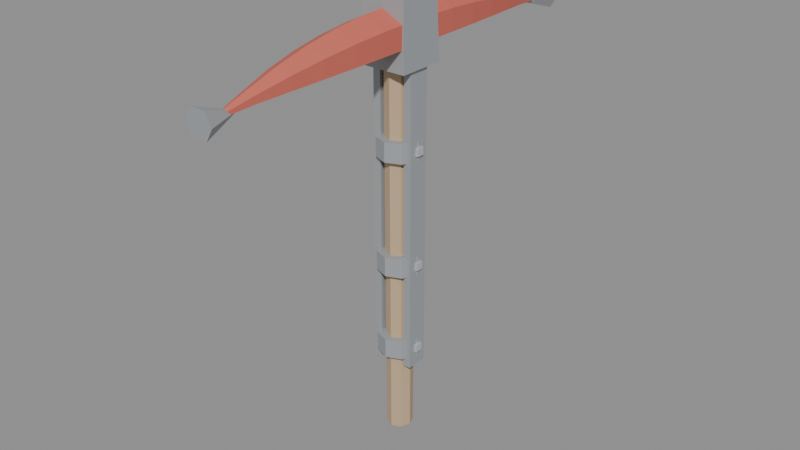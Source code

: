 # Source: pickaxe_reinforced.blend  (saved by Blender 5.2.45; exported with 4.5.12 LTS)
import bpy
from mathutils import Matrix  # noqa: F401  (used for matrix-valued properties, if any)

bpy.ops.wm.read_factory_settings(use_empty=True)
scene = bpy.context.scene
scene.name = 'Scene'

# ---- materials (node trees are filled in below, after node groups)
mat_wood = bpy.data.materials.new('Wood')
mat_wood.diffuse_color = (0.55, 0.4, 0.25, 1.0)
mat_steel = bpy.data.materials.new('Steel')
mat_steel.diffuse_color = (0.38, 0.4, 0.42, 1.0)
mat_bright = bpy.data.materials.new('Bright')
mat_bright.diffuse_color = (0.7, 0.7, 0.72, 1.0)
mat_red = bpy.data.materials.new('Red')
mat_red.diffuse_color = (0.62, 0.14, 0.1, 1.0)

# ---- material node trees
mat_wood.use_nodes = True; mat_wood.node_tree.nodes.clear()
_N = mat_wood.node_tree.nodes; _L = mat_wood.node_tree.links
n0 = _N.new('ShaderNodeOutputMaterial'); n0.name = 'Material Output'; n0.location = (0, 0)
n1 = _N.new('ShaderNodeBsdfPrincipled'); n1.name = 'Principled BSDF'; n1.location = (0, 0)
n1.inputs[2].default_value = 0.9
n1.inputs[10].default_value = 0.005
n2 = _N.new('ShaderNodeVertexColor'); n2.name = 'Color Attribute'; n2.location = (0, 0)
n2.layer_name = 'Col'
n3 = _N.new('ShaderNodeMix'); n3.name = 'Mix'; n3.location = (0, 0)
n3.data_type = 'RGBA'
n3.blend_type = 'MULTIPLY'
n3.inputs[0].default_value = 1.0
n3.inputs[6].default_value = (0.55, 0.4, 0.25, 1.0)
_L.new(n1.outputs[0], n0.inputs[0])
_L.new(n2.outputs[0], n3.inputs[7])
_L.new(n3.outputs[2], n1.inputs[0])
n0.is_active_output = True
mat_steel.use_nodes = True; mat_steel.node_tree.nodes.clear()
_N = mat_steel.node_tree.nodes; _L = mat_steel.node_tree.links
n0 = _N.new('ShaderNodeOutputMaterial'); n0.name = 'Material Output'; n0.location = (0, 0)
n1 = _N.new('ShaderNodeBsdfPrincipled'); n1.name = 'Principled BSDF'; n1.location = (0, 0)
n1.inputs[1].default_value = 0.2
n1.inputs[2].default_value = 0.65
n1.inputs[10].default_value = 0.005
n2 = _N.new('ShaderNodeVertexColor'); n2.name = 'Color Attribute'; n2.location = (0, 0)
n2.layer_name = 'Col'
n3 = _N.new('ShaderNodeMix'); n3.name = 'Mix'; n3.location = (0, 0)
n3.data_type = 'RGBA'
n3.blend_type = 'MULTIPLY'
n3.inputs[0].default_value = 1.0
n3.inputs[6].default_value = (0.38, 0.4, 0.42, 1.0)
_L.new(n1.outputs[0], n0.inputs[0])
_L.new(n2.outputs[0], n3.inputs[7])
_L.new(n3.outputs[2], n1.inputs[0])
n0.is_active_output = True
mat_bright.use_nodes = True; mat_bright.node_tree.nodes.clear()
_N = mat_bright.node_tree.nodes; _L = mat_bright.node_tree.links
n0 = _N.new('ShaderNodeOutputMaterial'); n0.name = 'Material Output'; n0.location = (0, 0)
n1 = _N.new('ShaderNodeBsdfPrincipled'); n1.name = 'Principled BSDF'; n1.location = (0, 0)
n1.inputs[1].default_value = 0.5
n1.inputs[10].default_value = 0.005
n2 = _N.new('ShaderNodeVertexColor'); n2.name = 'Color Attribute'; n2.location = (0, 0)
n2.layer_name = 'Col'
n3 = _N.new('ShaderNodeMix'); n3.name = 'Mix'; n3.location = (0, 0)
n3.data_type = 'RGBA'
n3.blend_type = 'MULTIPLY'
n3.inputs[0].default_value = 1.0
n3.inputs[6].default_value = (0.7, 0.7, 0.72, 1.0)
_L.new(n1.outputs[0], n0.inputs[0])
_L.new(n2.outputs[0], n3.inputs[7])
_L.new(n3.outputs[2], n1.inputs[0])
n0.is_active_output = True
mat_red.use_nodes = True; mat_red.node_tree.nodes.clear()
_N = mat_red.node_tree.nodes; _L = mat_red.node_tree.links
n0 = _N.new('ShaderNodeOutputMaterial'); n0.name = 'Material Output'; n0.location = (0, 0)
n1 = _N.new('ShaderNodeBsdfPrincipled'); n1.name = 'Principled BSDF'; n1.location = (0, 0)
n1.inputs[2].default_value = 0.8
n1.inputs[10].default_value = 0.005
n2 = _N.new('ShaderNodeVertexColor'); n2.name = 'Color Attribute'; n2.location = (0, 0)
n2.layer_name = 'Col'
n3 = _N.new('ShaderNodeMix'); n3.name = 'Mix'; n3.location = (0, 0)
n3.data_type = 'RGBA'
n3.blend_type = 'MULTIPLY'
n3.inputs[0].default_value = 1.0
n3.inputs[6].default_value = (0.62, 0.14, 0.1, 1.0)
_L.new(n1.outputs[0], n0.inputs[0])
_L.new(n2.outputs[0], n3.inputs[7])
_L.new(n3.outputs[2], n1.inputs[0])
n0.is_active_output = True

# ---- meshes
me_body_wood = bpy.data.meshes.new('Body_Wood')
me_body_wood.from_pydata([(0.02, 0.0, -0.09), (0.01414, -0.01485, -0.09), (1.225e-18, -0.021, -0.09), (-0.01414, -0.01485, -0.09), (-0.02, -2.572e-18, -0.09), (-0.01414, 0.01485, -0.09), (-3.674e-18, 0.021, -0.09), (0.01414, 0.01485, -0.09), (0.022, 0.0, 0.57), (0.01556, -0.01633, 0.57), (1.347e-18, -0.0231, 0.57), (-0.01556, -0.01633, 0.57), (-0.022, -2.829e-18, 0.57), (-0.01556, 0.01633, 0.57), (-4.041e-18, 0.0231, 0.57), (0.01556, 0.01633, 0.57)], [], [(0, 8, 9, 1), (1, 9, 10, 2), (2, 10, 11, 3), (3, 11, 12, 4), (4, 12, 13, 5), (5, 13, 14, 6), (6, 14, 15, 7), (7, 15, 8, 0), (7, 0, 1, 2, 3, 4, 5, 6), (8, 15, 14, 13, 12, 11, 10, 9)])
_uv = me_body_wood.uv_layers.new(name='UVMap')
_uv.uv.foreach_set('vector', [0.0, -0.09, 0.0, 0.57, 0.01633, 0.57, 0.01485, -0.09, -0.01414, -0.09, -0.01556, 0.57, -1.347e-18, 0.57, -1.225e-18, -0.09, -1.225e-18, -0.09, -1.347e-18, 0.57, 0.01556, 0.57, 0.01414, -0.09, -0.01485, -0.09, -0.01633, 0.57, -2.829e-18, 0.57, -2.572e-18, -0.09, -2.572e-18, -0.09, -2.829e-18, 0.57, 0.01633, 0.57, 0.01485, -0.09, -0.01414, -0.09, -0.01556, 0.57, -4.041e-18, 0.57, -3.674e-18, -0.09, -3.674e-18, -0.09, -4.041e-18, 0.57, 0.01556, 0.57, 0.01414, -0.09, -0.01485, -0.09, -0.01633, 0.57, 0.0, 0.57, 0.0, -0.09, -0.01414, 0.01485, -0.02, 0.0, -0.01414, -0.01485, -1.225e-18, -0.021, 0.01414, -0.01485, 0.02, -2.572e-18, 0.01414, 0.01485, 3.674e-18, 0.021, 0.022, 0.0, 0.01556, 0.01633, -4.041e-18, 0.0231, -0.01556, 0.01633, -0.022, -2.829e-18, -0.01556, -0.01633, 1.347e-18, -0.0231, 0.01556, -0.01633])
_ca = me_body_wood.color_attributes.new('Col', 'BYTE_COLOR', 'CORNER')
_ca.data.foreach_set('color', [1.0, 1.0, 1.0, 1.0, 1.0, 1.0, 1.0, 1.0, 1.0, 1.0, 1.0, 1.0, 1.0, 1.0, 1.0, 1.0, 1.0, 1.0, 1.0, 1.0, 1.0, 1.0, 1.0, 1.0, 1.0, 1.0, 1.0, 1.0, 1.0, 1.0, 1.0, 1.0, 1.0, 1.0, 1.0, 1.0, 1.0, 1.0, 1.0, 1.0, 1.0, 1.0, 1.0, 1.0, 1.0, 1.0, 1.0, 1.0, 1.0, 1.0, 1.0, 1.0, 1.0, 1.0, 1.0, 1.0, 1.0, 1.0, 1.0, 1.0, 1.0, 1.0, 1.0, 1.0, 1.0, 1.0, 1.0, 1.0, 1.0, 1.0, 1.0, 1.0, 1.0, 1.0, 1.0, 1.0, 1.0, 1.0, 1.0, 1.0, 1.0, 1.0, 1.0, 1.0, 1.0, 1.0, 1.0, 1.0, 1.0, 1.0, 1.0, 1.0, 1.0, 1.0, 1.0, 1.0, 1.0, 1.0, 1.0, 1.0, 1.0, 1.0, 1.0, 1.0, 1.0, 1.0, 1.0, 1.0, 1.0, 1.0, 1.0, 1.0, 1.0, 1.0, 1.0, 1.0, 1.0, 1.0, 1.0, 1.0, 1.0, 1.0, 1.0, 1.0, 1.0, 1.0, 1.0, 1.0, 1.0, 1.0, 1.0, 1.0, 1.0, 1.0, 1.0, 1.0, 1.0, 1.0, 1.0, 1.0, 1.0, 1.0, 1.0, 1.0, 1.0, 1.0, 1.0, 1.0, 1.0, 1.0, 1.0, 1.0, 1.0, 1.0, 1.0, 1.0, 1.0, 1.0, 1.0, 1.0, 1.0, 1.0, 1.0, 1.0, 1.0, 1.0, 1.0, 1.0, 1.0, 1.0, 1.0, 1.0, 1.0, 1.0, 1.0, 1.0, 1.0, 1.0, 1.0, 1.0, 1.0, 1.0, 1.0, 1.0, 1.0, 1.0, 1.0, 1.0, 1.0, 1.0, 1.0, 1.0])
me_body_wood.materials.append(mat_wood)
me_body_wood.update()
me_body_steel = bpy.data.meshes.new('Body_Steel')
me_body_steel.from_pydata([(-0.033, 0.017, 0.03), (-0.021, 0.017, 0.03), (-0.021, -0.017, 0.03), (-0.033, -0.017, 0.03), (-0.033, 0.017, 0.53), (-0.021, 0.017, 0.53), (-0.021, -0.017, 0.53), (-0.033, -0.017, 0.53), (0.021, 0.017, 0.03), (0.033, 0.017, 0.03), (0.033, -0.017, 0.03), (0.021, -0.017, 0.03), (0.021, 0.017, 0.53), (0.033, 0.017, 0.53), (0.033, -0.017, 0.53), (0.021, -0.017, 0.53), (0.034, 0.0, 0.045), (0.02404, -0.02404, 0.045), (2.082e-18, -0.034, 0.045), (-0.02404, -0.02404, 0.045), (-0.034, -4.164e-18, 0.045), (-0.02404, 0.02404, 0.045), (-6.246e-18, 0.034, 0.045), (0.02404, 0.02404, 0.045), (0.034, 0.0, 0.075), (0.02404, -0.02404, 0.075), (2.082e-18, -0.034, 0.075), (-0.02404, -0.02404, 0.075), (-0.034, -4.164e-18, 0.075), (-0.02404, 0.02404, 0.075), (-6.246e-18, 0.034, 0.075), (0.02404, 0.02404, 0.075), (0.034, 0.0, 0.185), (0.02404, -0.02404, 0.185), (2.082e-18, -0.034, 0.185), (-0.02404, -0.02404, 0.185), (-0.034, -4.164e-18, 0.185), (-0.02404, 0.02404, 0.185), (-6.246e-18, 0.034, 0.185), (0.02404, 0.02404, 0.185), (0.034, 0.0, 0.215), (0.02404, -0.02404, 0.215), (2.082e-18, -0.034, 0.215), (-0.02404, -0.02404, 0.215), (-0.034, -4.164e-18, 0.215), (-0.02404, 0.02404, 0.215), (-6.246e-18, 0.034, 0.215), (0.02404, 0.02404, 0.215), (0.034, 0.0, 0.365), (0.02404, -0.02404, 0.365), (2.082e-18, -0.034, 0.365), (-0.02404, -0.02404, 0.365), (-0.034, -4.164e-18, 0.365), (-0.02404, 0.02404, 0.365), (-6.246e-18, 0.034, 0.365), (0.02404, 0.02404, 0.365), (0.034, 0.0, 0.395), (0.02404, -0.02404, 0.395), (2.082e-18, -0.034, 0.395), (-0.02404, -0.02404, 0.395), (-0.034, -4.164e-18, 0.395), (-0.02404, 0.02404, 0.395), (-6.246e-18, 0.034, 0.395), (0.02404, 0.02404, 0.395), (-0.0375, 0.0375, 0.5), (0.0375, 0.0375, 0.5), (0.0375, -0.0375, 0.5), (-0.0375, -0.0375, 0.5), (-0.0345, 0.0345, 0.6), (0.0345, 0.0345, 0.6), (0.0345, -0.0345, 0.6), (-0.0345, -0.0345, 0.6), (0.022, 0.352, 0.52), (0.011, 0.352, 0.5391), (-0.011, 0.352, 0.5391), (-0.022, 0.352, 0.52), (-0.011, 0.352, 0.5009), (0.011, 0.352, 0.5009), (0.0, 0.292, 0.52), (0.0, 0.292, 0.52), (0.0, 0.292, 0.52), (0.0, 0.292, 0.52), (0.0, 0.292, 0.52), (0.0, 0.292, 0.52), (0.0, -0.292, 0.52), (0.0, -0.292, 0.52), (0.0, -0.292, 0.52), (0.0, -0.292, 0.52), (0.0, -0.292, 0.52), (0.0, -0.292, 0.52), (0.022, -0.352, 0.52), (0.011, -0.352, 0.5391), (-0.011, -0.352, 0.5391), (-0.022, -0.352, 0.52), (-0.011, -0.352, 0.5009), (0.011, -0.352, 0.5009)], [], [(0, 1, 2, 3), (4, 7, 6, 5), (0, 4, 5, 1), (1, 5, 6, 2), (2, 6, 7, 3), (3, 7, 4, 0), (8, 9, 10, 11), (12, 15, 14, 13), (8, 12, 13, 9), (9, 13, 14, 10), (10, 14, 15, 11), (11, 15, 12, 8), (16, 24, 25, 17), (17, 25, 26, 18), (18, 26, 27, 19), (19, 27, 28, 20), (20, 28, 29, 21), (21, 29, 30, 22), (22, 30, 31, 23), (23, 31, 24, 16), (23, 16, 17, 18, 19, 20, 21, 22), (24, 31, 30, 29, 28, 27, 26, 25), (32, 40, 41, 33), (33, 41, 42, 34), (34, 42, 43, 35), (35, 43, 44, 36), (36, 44, 45, 37), (37, 45, 46, 38), (38, 46, 47, 39), (39, 47, 40, 32), (39, 32, 33, 34, 35, 36, 37, 38), (40, 47, 46, 45, 44, 43, 42, 41), (48, 56, 57, 49), (49, 57, 58, 50), (50, 58, 59, 51), (51, 59, 60, 52), (52, 60, 61, 53), (53, 61, 62, 54), (54, 62, 63, 55), (55, 63, 56, 48), (55, 48, 49, 50, 51, 52, 53, 54), (56, 63, 62, 61, 60, 59, 58, 57), (64, 65, 66, 67), (68, 71, 70, 69), (64, 68, 69, 65), (65, 69, 70, 66), (66, 70, 71, 67), (67, 71, 68, 64), (72, 73, 79, 78), (73, 74, 80, 79), (74, 75, 81, 80), (75, 76, 82, 81), (76, 77, 83, 82), (77, 72, 78, 83), (77, 76, 75, 74, 73, 72), (78, 79, 80, 81, 82, 83), (84, 85, 91, 90), (85, 86, 92, 91), (86, 87, 93, 92), (87, 88, 94, 93), (88, 89, 95, 94), (89, 84, 90, 95), (89, 88, 87, 86, 85, 84), (90, 91, 92, 93, 94, 95)])
_uv = me_body_steel.uv_layers.new(name='UVMap')
_uv.uv.foreach_set('vector', [0.033, 0.017, 0.021, 0.017, 0.021, -0.017, 0.033, -0.017, -0.033, 0.017, -0.033, -0.017, -0.021, -0.017, -0.021, 0.017, -0.033, 0.03, -0.033, 0.53, -0.021, 0.53, -0.021, 0.03, -0.017, 0.03, -0.017, 0.53, 0.017, 0.53, 0.017, 0.03, 0.021, 0.03, 0.021, 0.53, 0.033, 0.53, 0.033, 0.03, -0.017, 0.03, -0.017, 0.53, 0.017, 0.53, 0.017, 0.03, -0.021, 0.017, -0.033, 0.017, -0.033, -0.017, -0.021, -0.017, 0.021, 0.017, 0.021, -0.017, 0.033, -0.017, 0.033, 0.017, 0.021, 0.03, 0.021, 0.53, 0.033, 0.53, 0.033, 0.03, -0.017, 0.03, -0.017, 0.53, 0.017, 0.53, 0.017, 0.03, -0.033, 0.03, -0.033, 0.53, -0.021, 0.53, -0.021, 0.03, -0.017, 0.03, -0.017, 0.53, 0.017, 0.53, 0.017, 0.03, 0.0, 0.045, 0.0, 0.075, 0.02404, 0.075, 0.02404, 0.045, -0.02404, 0.045, -0.02404, 0.075, -2.082e-18, 0.075, -2.082e-18, 0.045, -2.082e-18, 0.045, -2.082e-18, 0.075, 0.02404, 0.075, 0.02404, 0.045, -0.02404, 0.045, -0.02404, 0.075, -4.164e-18, 0.075, -4.164e-18, 0.045, -4.164e-18, 0.045, -4.164e-18, 0.075, 0.02404, 0.075, 0.02404, 0.045, -0.02404, 0.045, -0.02404, 0.075, -6.246e-18, 0.075, -6.246e-18, 0.045, -6.246e-18, 0.045, -6.246e-18, 0.075, 0.02404, 0.075, 0.02404, 0.045, -0.02404, 0.045, -0.02404, 0.075, 0.0, 0.075, 0.0, 0.045, -0.02404, 0.02404, -0.034, 0.0, -0.02404, -0.02404, -2.082e-18, -0.034, 0.02404, -0.02404, 0.034, -4.164e-18, 0.02404, 0.02404, 6.246e-18, 0.034, 0.034, 0.0, 0.02404, 0.02404, -6.246e-18, 0.034, -0.02404, 0.02404, -0.034, -4.164e-18, -0.02404, -0.02404, 2.082e-18, -0.034, 0.02404, -0.02404, 0.0, 0.185, 0.0, 0.215, 0.02404, 0.215, 0.02404, 0.185, -0.02404, 0.185, -0.02404, 0.215, -2.082e-18, 0.215, -2.082e-18, 0.185, -2.082e-18, 0.185, -2.082e-18, 0.215, 0.02404, 0.215, 0.02404, 0.185, -0.02404, 0.185, -0.02404, 0.215, -4.164e-18, 0.215, -4.164e-18, 0.185, -4.164e-18, 0.185, -4.164e-18, 0.215, 0.02404, 0.215, 0.02404, 0.185, -0.02404, 0.185, -0.02404, 0.215, -6.246e-18, 0.215, -6.246e-18, 0.185, -6.246e-18, 0.185, -6.246e-18, 0.215, 0.02404, 0.215, 0.02404, 0.185, -0.02404, 0.185, -0.02404, 0.215, 0.0, 0.215, 0.0, 0.185, -0.02404, 0.02404, -0.034, 0.0, -0.02404, -0.02404, -2.082e-18, -0.034, 0.02404, -0.02404, 0.034, -4.164e-18, 0.02404, 0.02404, 6.246e-18, 0.034, 0.034, 0.0, 0.02404, 0.02404, -6.246e-18, 0.034, -0.02404, 0.02404, -0.034, -4.164e-18, -0.02404, -0.02404, 2.082e-18, -0.034, 0.02404, -0.02404, 0.0, 0.365, 0.0, 0.395, 0.02404, 0.395, 0.02404, 0.365, -0.02404, 0.365, -0.02404, 0.395, -2.082e-18, 0.395, -2.082e-18, 0.365, -2.082e-18, 0.365, -2.082e-18, 0.395, 0.02404, 0.395, 0.02404, 0.365, -0.02404, 0.365, -0.02404, 0.395, -4.164e-18, 0.395, -4.164e-18, 0.365, -4.164e-18, 0.365, -4.164e-18, 0.395, 0.02404, 0.395, 0.02404, 0.365, -0.02404, 0.365, -0.02404, 0.395, -6.246e-18, 0.395, -6.246e-18, 0.365, -6.246e-18, 0.365, -6.246e-18, 0.395, 0.02404, 0.395, 0.02404, 0.365, -0.02404, 0.365, -0.02404, 0.395, 0.0, 0.395, 0.0, 0.365, -0.02404, 0.02404, -0.034, 0.0, -0.02404, -0.02404, -2.082e-18, -0.034, 0.02404, -0.02404, 0.034, -4.164e-18, 0.02404, 0.02404, 6.246e-18, 0.034, 0.034, 0.0, 0.02404, 0.02404, -6.246e-18, 0.034, -0.02404, 0.02404, -0.034, -4.164e-18, -0.02404, -0.02404, 2.082e-18, -0.034, 0.02404, -0.02404, 0.0375, 0.0375, -0.0375, 0.0375, -0.0375, -0.0375, 0.0375, -0.0375, -0.0345, 0.0345, -0.0345, -0.0345, 0.0345, -0.0345, 0.0345, 0.0345, -0.0375, 0.5, -0.0345, 0.6, 0.0345, 0.6, 0.0375, 0.5, -0.0375, 0.5, -0.0345, 0.6, 0.0345, 0.6, 0.0375, 0.5, -0.0375, 0.5, -0.0345, 0.6, 0.0345, 0.6, 0.0375, 0.5, -0.0375, 0.5, -0.0345, 0.6, 0.0345, 0.6, 0.0375, 0.5, -0.352, 0.52, -0.352, 0.5391, -0.292, 0.52, -0.292, 0.52, 0.011, 0.352, -0.011, 0.352, 0.0, 0.292, 0.0, 0.292, 0.352, 0.5391, 0.352, 0.52, 0.292, 0.52, 0.292, 0.52, 0.352, 0.52, 0.352, 0.5009, 0.292, 0.52, 0.292, 0.52, 0.011, 0.352, -0.011, 0.352, 0.0, 0.292, 0.0, 0.292, -0.352, 0.5009, -0.352, 0.52, -0.292, 0.52, -0.292, 0.52, 0.011, 0.5009, -0.011, 0.5009, -0.022, 0.52, -0.011, 0.5391, 0.011, 0.5391, 0.022, 0.52, -0.292, 0.52, -0.292, 0.52, -0.292, 0.52, -0.292, 0.52, -0.292, 0.52, -0.292, 0.52, 0.292, 0.52, 0.292, 0.52, 0.352, 0.5391, 0.352, 0.52, 0.0, -0.292, 0.0, -0.292, -0.011, -0.352, 0.011, -0.352, -0.292, 0.52, -0.292, 0.52, -0.352, 0.52, -0.352, 0.5391, -0.292, 0.52, -0.292, 0.52, -0.352, 0.5009, -0.352, 0.52, 0.0, -0.292, 0.0, -0.292, -0.011, -0.352, 0.011, -0.352, 0.292, 0.52, 0.292, 0.52, 0.352, 0.52, 0.352, 0.5009, 0.292, 0.52, 0.292, 0.52, 0.292, 0.52, 0.292, 0.52, 0.292, 0.52, 0.292, 0.52, -0.022, 0.52, -0.011, 0.5391, 0.011, 0.5391, 0.022, 0.52, 0.011, 0.5009, -0.011, 0.5009])
_ca = me_body_steel.color_attributes.new('Col', 'BYTE_COLOR', 'CORNER')
_ca.data.foreach_set('color', [1.0, 1.0, 1.0, 1.0, 1.0, 1.0, 1.0, 1.0, 1.0, 1.0, 1.0, 1.0, 1.0, 1.0, 1.0, 1.0, 1.0, 1.0, 1.0, 1.0, 1.0, 1.0, 1.0, 1.0, 1.0, 1.0, 1.0, 1.0, 1.0, 1.0, 1.0, 1.0, 1.0, 1.0, 1.0, 1.0, 1.0, 1.0, 1.0, 1.0, 1.0, 1.0, 1.0, 1.0, 1.0, 1.0, 1.0, 1.0, 1.0, 1.0, 1.0, 1.0, 1.0, 1.0, 1.0, 1.0, 1.0, 1.0, 1.0, 1.0, 1.0, 1.0, 1.0, 1.0, 1.0, 1.0, 1.0, 1.0, 1.0, 1.0, 1.0, 1.0, 1.0, 1.0, 1.0, 1.0, 1.0, 1.0, 1.0, 1.0, 1.0, 1.0, 1.0, 1.0, 1.0, 1.0, 1.0, 1.0, 1.0, 1.0, 1.0, 1.0, 1.0, 1.0, 1.0, 1.0, 1.0, 1.0, 1.0, 1.0, 1.0, 1.0, 1.0, 1.0, 1.0, 1.0, 1.0, 1.0, 1.0, 1.0, 1.0, 1.0, 1.0, 1.0, 1.0, 1.0, 1.0, 1.0, 1.0, 1.0, 1.0, 1.0, 1.0, 1.0, 1.0, 1.0, 1.0, 1.0, 1.0, 1.0, 1.0, 1.0, 1.0, 1.0, 1.0, 1.0, 1.0, 1.0, 1.0, 1.0, 1.0, 1.0, 1.0, 1.0, 1.0, 1.0, 1.0, 1.0, 1.0, 1.0, 1.0, 1.0, 1.0, 1.0, 1.0, 1.0, 1.0, 1.0, 1.0, 1.0, 1.0, 1.0, 1.0, 1.0, 1.0, 1.0, 1.0, 1.0, 1.0, 1.0, 1.0, 1.0, 1.0, 1.0, 1.0, 1.0, 1.0, 1.0, 1.0, 1.0, 1.0, 1.0, 1.0, 1.0, 1.0, 1.0, 1.0, 1.0, 1.0, 1.0, 1.0, 1.0, 1.0, 1.0, 1.0, 1.0, 1.0, 1.0, 1.0, 1.0, 1.0, 1.0, 1.0, 1.0, 1.0, 1.0, 1.0, 1.0, 1.0, 1.0, 1.0, 1.0, 1.0, 1.0, 1.0, 1.0, 1.0, 1.0, 1.0, 1.0, 1.0, 1.0, 1.0, 1.0, 1.0, 1.0, 1.0, 1.0, 1.0, 1.0, 1.0, 1.0, 1.0, 1.0, 1.0, 1.0, 1.0, 1.0, 1.0, 1.0, 1.0, 1.0, 1.0, 1.0, 1.0, 1.0, 1.0, 1.0, 1.0, 1.0, 1.0, 1.0, 1.0, 1.0, 1.0, 1.0, 1.0, 1.0, 1.0, 1.0, 1.0, 1.0, 1.0, 1.0, 1.0, 1.0, 1.0, 1.0, 1.0, 1.0, 1.0, 1.0, 1.0, 1.0, 1.0, 1.0, 1.0, 1.0, 1.0, 1.0, 1.0, 1.0, 1.0, 1.0, 1.0, 1.0, 1.0, 1.0, 1.0, 1.0, 1.0, 1.0, 1.0, 1.0, 1.0, 1.0, 1.0, 1.0, 1.0, 1.0, 1.0, 1.0, 1.0, 1.0, 1.0, 1.0, 1.0, 1.0, 1.0, 1.0, 1.0, 1.0, 1.0, 1.0, 1.0, 1.0, 1.0, 1.0, 1.0, 1.0, 1.0, 1.0, 1.0, 1.0, 1.0, 1.0, 1.0, 1.0, 1.0, 1.0, 1.0, 1.0, 1.0, 1.0, 1.0, 1.0, 1.0, 1.0, 1.0, 1.0, 1.0, 1.0, 1.0, 1.0, 1.0, 1.0, 1.0, 1.0, 1.0, 1.0, 1.0, 1.0, 1.0, 1.0, 1.0, 1.0, 1.0, 1.0, 1.0, 1.0, 1.0, 1.0, 1.0, 1.0, 1.0, 1.0, 1.0, 1.0, 1.0, 1.0, 1.0, 1.0, 1.0, 1.0, 1.0, 1.0, 1.0, 1.0, 1.0, 1.0, 1.0, 1.0, 1.0, 1.0, 1.0, 1.0, 1.0, 1.0, 1.0, 1.0, 1.0, 1.0, 1.0, 1.0, 1.0, 1.0, 1.0, 1.0, 1.0, 1.0, 1.0, 1.0, 1.0, 1.0, 1.0, 1.0, 1.0, 1.0, 1.0, 1.0, 1.0, 1.0, 1.0, 1.0, 1.0, 1.0, 1.0, 1.0, 1.0, 1.0, 1.0, 1.0, 1.0, 1.0, 1.0, 1.0, 1.0, 1.0, 1.0, 1.0, 1.0, 1.0, 1.0, 1.0, 1.0, 1.0, 1.0, 1.0, 1.0, 1.0, 1.0, 1.0, 1.0, 1.0, 1.0, 1.0, 1.0, 1.0, 1.0, 1.0, 1.0, 1.0, 1.0, 1.0, 1.0, 1.0, 1.0, 1.0, 1.0, 1.0, 1.0, 1.0, 1.0, 1.0, 1.0, 1.0, 1.0, 1.0, 1.0, 1.0, 1.0, 1.0, 1.0, 1.0, 1.0, 1.0, 1.0, 1.0, 1.0, 1.0, 1.0, 1.0, 1.0, 1.0, 1.0, 1.0, 1.0, 1.0, 1.0, 1.0, 1.0, 1.0, 1.0, 1.0, 1.0, 1.0, 1.0, 1.0, 1.0, 1.0, 1.0, 1.0, 1.0, 1.0, 1.0, 1.0, 1.0, 1.0, 1.0, 1.0, 1.0, 1.0, 1.0, 1.0, 1.0, 1.0, 1.0, 1.0, 1.0, 1.0, 1.0, 1.0, 1.0, 1.0, 1.0, 1.0, 1.0, 1.0, 1.0, 1.0, 1.0, 1.0, 1.0, 1.0, 1.0, 1.0, 1.0, 1.0, 1.0, 1.0, 1.0, 1.0, 1.0, 1.0, 1.0, 1.0, 1.0, 1.0, 1.0, 1.0, 1.0, 1.0, 1.0, 1.0, 1.0, 1.0, 1.0, 1.0, 1.0, 1.0, 1.0, 1.0, 1.0, 1.0, 1.0, 1.0, 1.0, 1.0, 1.0, 1.0, 1.0, 1.0, 1.0, 1.0, 1.0, 1.0, 1.0, 1.0, 1.0, 1.0, 1.0, 1.0, 1.0, 1.0, 1.0, 1.0, 1.0, 1.0, 1.0, 1.0, 1.0, 1.0, 1.0, 1.0, 1.0, 1.0, 1.0, 1.0, 1.0, 1.0, 1.0, 1.0, 1.0, 1.0, 1.0, 1.0, 1.0, 1.0, 1.0, 1.0, 1.0, 1.0, 1.0, 1.0, 1.0, 1.0, 1.0, 1.0, 1.0, 1.0, 1.0, 1.0, 1.0, 1.0, 1.0, 1.0, 1.0, 1.0, 1.0, 1.0, 1.0, 1.0, 1.0, 1.0, 1.0, 1.0, 1.0, 1.0, 1.0, 1.0, 1.0, 1.0, 1.0, 1.0, 1.0, 1.0, 1.0, 1.0, 1.0, 1.0, 1.0, 1.0, 1.0, 1.0, 1.0, 1.0, 1.0, 1.0, 1.0, 1.0, 1.0, 1.0, 1.0, 1.0, 1.0, 1.0, 1.0, 1.0, 1.0, 1.0, 1.0, 1.0, 1.0, 1.0, 1.0, 1.0, 1.0, 1.0, 1.0, 1.0, 1.0, 1.0, 1.0, 1.0, 1.0, 1.0, 1.0, 1.0, 1.0, 1.0, 1.0, 1.0, 1.0, 1.0, 1.0, 1.0, 1.0, 1.0, 1.0, 1.0, 1.0, 1.0, 1.0, 1.0, 1.0, 1.0, 1.0, 1.0, 1.0, 1.0, 1.0, 1.0, 1.0, 1.0, 1.0, 1.0, 1.0, 1.0, 1.0, 1.0, 1.0, 1.0, 1.0, 1.0, 1.0, 1.0, 1.0, 1.0, 1.0, 1.0, 1.0, 1.0, 1.0, 1.0, 1.0, 1.0, 1.0, 1.0, 1.0, 1.0, 1.0, 1.0, 1.0, 1.0, 1.0, 1.0, 1.0, 1.0, 1.0, 1.0, 1.0, 1.0, 1.0, 1.0, 1.0, 1.0, 1.0, 1.0, 1.0, 1.0, 1.0, 1.0, 1.0, 1.0, 1.0, 1.0, 1.0, 1.0, 1.0, 1.0, 1.0, 1.0, 1.0, 1.0, 1.0, 1.0, 1.0, 1.0, 1.0, 1.0, 1.0, 1.0, 1.0, 1.0, 1.0, 1.0, 1.0, 1.0, 1.0, 1.0, 1.0, 1.0, 1.0, 1.0, 1.0, 1.0, 1.0, 1.0, 1.0, 1.0, 1.0, 1.0, 1.0, 1.0, 1.0, 1.0, 1.0, 1.0, 1.0, 1.0, 1.0, 1.0, 1.0, 1.0, 1.0, 1.0, 1.0, 1.0, 1.0, 1.0, 1.0, 1.0, 1.0, 1.0, 1.0, 1.0, 1.0, 1.0, 1.0, 1.0, 1.0, 1.0, 1.0, 1.0, 1.0, 1.0, 1.0, 1.0, 1.0, 1.0, 1.0, 1.0, 1.0, 1.0, 1.0, 1.0, 1.0, 1.0, 1.0, 1.0, 1.0, 1.0, 1.0, 1.0, 1.0, 1.0, 1.0, 1.0, 1.0, 1.0, 1.0, 1.0, 1.0, 1.0, 1.0, 1.0, 1.0, 1.0, 1.0, 1.0, 1.0, 1.0, 1.0, 1.0, 1.0, 1.0, 1.0, 1.0, 1.0, 1.0, 1.0, 1.0, 1.0, 1.0, 1.0, 1.0, 1.0, 1.0, 1.0, 1.0, 1.0, 1.0, 1.0, 1.0, 1.0, 1.0, 1.0, 1.0, 1.0, 1.0, 1.0, 1.0, 1.0, 1.0, 1.0, 1.0, 1.0, 1.0, 1.0, 1.0, 1.0, 1.0, 1.0, 1.0, 1.0, 1.0, 1.0, 1.0, 1.0, 1.0, 1.0, 1.0, 1.0, 1.0, 1.0, 1.0, 1.0, 1.0, 1.0, 1.0, 1.0, 1.0, 1.0, 1.0, 1.0, 1.0, 1.0, 1.0, 1.0, 1.0, 1.0, 1.0, 1.0, 1.0, 1.0, 1.0, 1.0, 1.0, 1.0, 1.0, 1.0, 1.0, 1.0, 1.0, 1.0, 1.0, 1.0, 1.0, 1.0, 1.0, 1.0, 1.0, 1.0, 1.0, 1.0, 1.0, 1.0, 1.0, 1.0, 1.0, 1.0, 1.0, 1.0, 1.0, 1.0, 1.0, 1.0, 1.0, 1.0, 1.0, 1.0, 1.0, 1.0, 1.0, 1.0, 1.0, 1.0, 1.0, 1.0, 1.0, 1.0, 1.0, 1.0, 1.0, 1.0, 1.0, 1.0, 1.0, 1.0, 1.0, 1.0, 1.0, 1.0, 1.0, 1.0, 1.0, 1.0, 1.0, 1.0, 1.0, 1.0, 1.0, 1.0, 1.0, 1.0, 1.0, 1.0, 1.0, 1.0, 1.0, 1.0, 1.0, 1.0, 1.0, 1.0, 1.0, 1.0, 1.0, 1.0, 1.0, 1.0, 1.0, 1.0, 1.0, 1.0, 1.0, 1.0, 1.0, 1.0, 1.0, 1.0, 1.0, 1.0, 1.0, 1.0, 1.0, 1.0, 1.0, 1.0, 1.0, 1.0, 1.0, 1.0, 1.0, 1.0, 1.0, 1.0, 1.0, 1.0, 1.0, 1.0, 1.0, 1.0, 1.0, 1.0, 1.0, 1.0, 1.0, 1.0, 1.0, 1.0, 1.0, 1.0, 1.0, 1.0, 1.0, 1.0, 1.0, 1.0, 1.0, 1.0, 1.0, 1.0, 1.0, 1.0, 1.0, 1.0, 1.0, 1.0, 1.0, 1.0, 1.0, 1.0, 1.0, 1.0, 1.0, 1.0, 1.0, 1.0, 1.0, 1.0, 1.0, 1.0, 1.0, 1.0, 1.0, 1.0, 1.0, 1.0, 1.0, 1.0, 1.0, 1.0, 1.0, 1.0, 1.0, 1.0, 1.0, 1.0, 1.0, 1.0, 1.0, 1.0, 1.0, 1.0, 1.0, 1.0, 1.0, 1.0, 1.0, 1.0, 1.0, 1.0, 1.0, 1.0, 1.0, 1.0, 1.0, 1.0, 1.0, 1.0, 1.0, 1.0, 1.0, 1.0, 1.0, 1.0, 1.0, 1.0, 1.0, 1.0, 1.0])
me_body_steel.materials.append(mat_steel)
me_body_steel.update()
me_body_bright = bpy.data.meshes.new('Body_Bright')
me_body_bright.from_pydata([(-0.037, 0.006, 0.054), (-0.029, 0.006, 0.054), (-0.029, -0.006, 0.054), (-0.037, -0.006, 0.054), (-0.037, 0.006, 0.066), (-0.029, 0.006, 0.066), (-0.029, -0.006, 0.066), (-0.037, -0.006, 0.066), (0.029, 0.006, 0.054), (0.037, 0.006, 0.054), (0.037, -0.006, 0.054), (0.029, -0.006, 0.054), (0.029, 0.006, 0.066), (0.037, 0.006, 0.066), (0.037, -0.006, 0.066), (0.029, -0.006, 0.066), (-0.037, 0.006, 0.194), (-0.029, 0.006, 0.194), (-0.029, -0.006, 0.194), (-0.037, -0.006, 0.194), (-0.037, 0.006, 0.206), (-0.029, 0.006, 0.206), (-0.029, -0.006, 0.206), (-0.037, -0.006, 0.206), (0.029, 0.006, 0.194), (0.037, 0.006, 0.194), (0.037, -0.006, 0.194), (0.029, -0.006, 0.194), (0.029, 0.006, 0.206), (0.037, 0.006, 0.206), (0.037, -0.006, 0.206), (0.029, -0.006, 0.206), (-0.037, 0.006, 0.374), (-0.029, 0.006, 0.374), (-0.029, -0.006, 0.374), (-0.037, -0.006, 0.374), (-0.037, 0.006, 0.386), (-0.029, 0.006, 0.386), (-0.029, -0.006, 0.386), (-0.037, -0.006, 0.386), (0.029, 0.006, 0.374), (0.037, 0.006, 0.374), (0.037, -0.006, 0.374), (0.029, -0.006, 0.374), (0.029, 0.006, 0.386), (0.037, 0.006, 0.386), (0.037, -0.006, 0.386), (0.029, -0.006, 0.386)], [], [(0, 1, 2, 3), (4, 7, 6, 5), (0, 4, 5, 1), (1, 5, 6, 2), (2, 6, 7, 3), (3, 7, 4, 0), (8, 9, 10, 11), (12, 15, 14, 13), (8, 12, 13, 9), (9, 13, 14, 10), (10, 14, 15, 11), (11, 15, 12, 8), (16, 17, 18, 19), (20, 23, 22, 21), (16, 20, 21, 17), (17, 21, 22, 18), (18, 22, 23, 19), (19, 23, 20, 16), (24, 25, 26, 27), (28, 31, 30, 29), (24, 28, 29, 25), (25, 29, 30, 26), (26, 30, 31, 27), (27, 31, 28, 24), (32, 33, 34, 35), (36, 39, 38, 37), (32, 36, 37, 33), (33, 37, 38, 34), (34, 38, 39, 35), (35, 39, 36, 32), (40, 41, 42, 43), (44, 47, 46, 45), (40, 44, 45, 41), (41, 45, 46, 42), (42, 46, 47, 43), (43, 47, 44, 40)])
_uv = me_body_bright.uv_layers.new(name='UVMap')
_uv.uv.foreach_set('vector', [0.037, 0.006, 0.029, 0.006, 0.029, -0.006, 0.037, -0.006, -0.037, 0.006, -0.037, -0.006, -0.029, -0.006, -0.029, 0.006, -0.037, 0.054, -0.037, 0.066, -0.029, 0.066, -0.029, 0.054, -0.006, 0.054, -0.006, 0.066, 0.006, 0.066, 0.006, 0.054, 0.029, 0.054, 0.029, 0.066, 0.037, 0.066, 0.037, 0.054, -0.006, 0.054, -0.006, 0.066, 0.006, 0.066, 0.006, 0.054, -0.029, 0.006, -0.037, 0.006, -0.037, -0.006, -0.029, -0.006, 0.029, 0.006, 0.029, -0.006, 0.037, -0.006, 0.037, 0.006, 0.029, 0.054, 0.029, 0.066, 0.037, 0.066, 0.037, 0.054, -0.006, 0.054, -0.006, 0.066, 0.006, 0.066, 0.006, 0.054, -0.037, 0.054, -0.037, 0.066, -0.029, 0.066, -0.029, 0.054, -0.006, 0.054, -0.006, 0.066, 0.006, 0.066, 0.006, 0.054, 0.037, 0.006, 0.029, 0.006, 0.029, -0.006, 0.037, -0.006, -0.037, 0.006, -0.037, -0.006, -0.029, -0.006, -0.029, 0.006, -0.037, 0.194, -0.037, 0.206, -0.029, 0.206, -0.029, 0.194, -0.006, 0.194, -0.006, 0.206, 0.006, 0.206, 0.006, 0.194, 0.029, 0.194, 0.029, 0.206, 0.037, 0.206, 0.037, 0.194, -0.006, 0.194, -0.006, 0.206, 0.006, 0.206, 0.006, 0.194, -0.029, 0.006, -0.037, 0.006, -0.037, -0.006, -0.029, -0.006, 0.029, 0.006, 0.029, -0.006, 0.037, -0.006, 0.037, 0.006, 0.029, 0.194, 0.029, 0.206, 0.037, 0.206, 0.037, 0.194, -0.006, 0.194, -0.006, 0.206, 0.006, 0.206, 0.006, 0.194, -0.037, 0.194, -0.037, 0.206, -0.029, 0.206, -0.029, 0.194, -0.006, 0.194, -0.006, 0.206, 0.006, 0.206, 0.006, 0.194, 0.037, 0.006, 0.029, 0.006, 0.029, -0.006, 0.037, -0.006, -0.037, 0.006, -0.037, -0.006, -0.029, -0.006, -0.029, 0.006, -0.037, 0.374, -0.037, 0.386, -0.029, 0.386, -0.029, 0.374, -0.006, 0.374, -0.006, 0.386, 0.006, 0.386, 0.006, 0.374, 0.029, 0.374, 0.029, 0.386, 0.037, 0.386, 0.037, 0.374, -0.006, 0.374, -0.006, 0.386, 0.006, 0.386, 0.006, 0.374, -0.029, 0.006, -0.037, 0.006, -0.037, -0.006, -0.029, -0.006, 0.029, 0.006, 0.029, -0.006, 0.037, -0.006, 0.037, 0.006, 0.029, 0.374, 0.029, 0.386, 0.037, 0.386, 0.037, 0.374, -0.006, 0.374, -0.006, 0.386, 0.006, 0.386, 0.006, 0.374, -0.037, 0.374, -0.037, 0.386, -0.029, 0.386, -0.029, 0.374, -0.006, 0.374, -0.006, 0.386, 0.006, 0.386, 0.006, 0.374])
_ca = me_body_bright.color_attributes.new('Col', 'BYTE_COLOR', 'CORNER')
_ca.data.foreach_set('color', [1.0, 1.0, 1.0, 1.0, 1.0, 1.0, 1.0, 1.0, 1.0, 1.0, 1.0, 1.0, 1.0, 1.0, 1.0, 1.0, 1.0, 1.0, 1.0, 1.0, 1.0, 1.0, 1.0, 1.0, 1.0, 1.0, 1.0, 1.0, 1.0, 1.0, 1.0, 1.0, 1.0, 1.0, 1.0, 1.0, 1.0, 1.0, 1.0, 1.0, 1.0, 1.0, 1.0, 1.0, 1.0, 1.0, 1.0, 1.0, 1.0, 1.0, 1.0, 1.0, 1.0, 1.0, 1.0, 1.0, 1.0, 1.0, 1.0, 1.0, 1.0, 1.0, 1.0, 1.0, 1.0, 1.0, 1.0, 1.0, 1.0, 1.0, 1.0, 1.0, 1.0, 1.0, 1.0, 1.0, 1.0, 1.0, 1.0, 1.0, 1.0, 1.0, 1.0, 1.0, 1.0, 1.0, 1.0, 1.0, 1.0, 1.0, 1.0, 1.0, 1.0, 1.0, 1.0, 1.0, 1.0, 1.0, 1.0, 1.0, 1.0, 1.0, 1.0, 1.0, 1.0, 1.0, 1.0, 1.0, 1.0, 1.0, 1.0, 1.0, 1.0, 1.0, 1.0, 1.0, 1.0, 1.0, 1.0, 1.0, 1.0, 1.0, 1.0, 1.0, 1.0, 1.0, 1.0, 1.0, 1.0, 1.0, 1.0, 1.0, 1.0, 1.0, 1.0, 1.0, 1.0, 1.0, 1.0, 1.0, 1.0, 1.0, 1.0, 1.0, 1.0, 1.0, 1.0, 1.0, 1.0, 1.0, 1.0, 1.0, 1.0, 1.0, 1.0, 1.0, 1.0, 1.0, 1.0, 1.0, 1.0, 1.0, 1.0, 1.0, 1.0, 1.0, 1.0, 1.0, 1.0, 1.0, 1.0, 1.0, 1.0, 1.0, 1.0, 1.0, 1.0, 1.0, 1.0, 1.0, 1.0, 1.0, 1.0, 1.0, 1.0, 1.0, 1.0, 1.0, 1.0, 1.0, 1.0, 1.0, 1.0, 1.0, 1.0, 1.0, 1.0, 1.0, 1.0, 1.0, 1.0, 1.0, 1.0, 1.0, 1.0, 1.0, 1.0, 1.0, 1.0, 1.0, 1.0, 1.0, 1.0, 1.0, 1.0, 1.0, 1.0, 1.0, 1.0, 1.0, 1.0, 1.0, 1.0, 1.0, 1.0, 1.0, 1.0, 1.0, 1.0, 1.0, 1.0, 1.0, 1.0, 1.0, 1.0, 1.0, 1.0, 1.0, 1.0, 1.0, 1.0, 1.0, 1.0, 1.0, 1.0, 1.0, 1.0, 1.0, 1.0, 1.0, 1.0, 1.0, 1.0, 1.0, 1.0, 1.0, 1.0, 1.0, 1.0, 1.0, 1.0, 1.0, 1.0, 1.0, 1.0, 1.0, 1.0, 1.0, 1.0, 1.0, 1.0, 1.0, 1.0, 1.0, 1.0, 1.0, 1.0, 1.0, 1.0, 1.0, 1.0, 1.0, 1.0, 1.0, 1.0, 1.0, 1.0, 1.0, 1.0, 1.0, 1.0, 1.0, 1.0, 1.0, 1.0, 1.0, 1.0, 1.0, 1.0, 1.0, 1.0, 1.0, 1.0, 1.0, 1.0, 1.0, 1.0, 1.0, 1.0, 1.0, 1.0, 1.0, 1.0, 1.0, 1.0, 1.0, 1.0, 1.0, 1.0, 1.0, 1.0, 1.0, 1.0, 1.0, 1.0, 1.0, 1.0, 1.0, 1.0, 1.0, 1.0, 1.0, 1.0, 1.0, 1.0, 1.0, 1.0, 1.0, 1.0, 1.0, 1.0, 1.0, 1.0, 1.0, 1.0, 1.0, 1.0, 1.0, 1.0, 1.0, 1.0, 1.0, 1.0, 1.0, 1.0, 1.0, 1.0, 1.0, 1.0, 1.0, 1.0, 1.0, 1.0, 1.0, 1.0, 1.0, 1.0, 1.0, 1.0, 1.0, 1.0, 1.0, 1.0, 1.0, 1.0, 1.0, 1.0, 1.0, 1.0, 1.0, 1.0, 1.0, 1.0, 1.0, 1.0, 1.0, 1.0, 1.0, 1.0, 1.0, 1.0, 1.0, 1.0, 1.0, 1.0, 1.0, 1.0, 1.0, 1.0, 1.0, 1.0, 1.0, 1.0, 1.0, 1.0, 1.0, 1.0, 1.0, 1.0, 1.0, 1.0, 1.0, 1.0, 1.0, 1.0, 1.0, 1.0, 1.0, 1.0, 1.0, 1.0, 1.0, 1.0, 1.0, 1.0, 1.0, 1.0, 1.0, 1.0, 1.0, 1.0, 1.0, 1.0, 1.0, 1.0, 1.0, 1.0, 1.0, 1.0, 1.0, 1.0, 1.0, 1.0, 1.0, 1.0, 1.0, 1.0, 1.0, 1.0, 1.0, 1.0, 1.0, 1.0, 1.0, 1.0, 1.0, 1.0, 1.0, 1.0, 1.0, 1.0, 1.0, 1.0, 1.0, 1.0, 1.0, 1.0, 1.0, 1.0, 1.0, 1.0, 1.0, 1.0, 1.0, 1.0, 1.0, 1.0, 1.0, 1.0, 1.0, 1.0, 1.0, 1.0, 1.0, 1.0, 1.0, 1.0, 1.0, 1.0, 1.0, 1.0, 1.0, 1.0, 1.0, 1.0, 1.0, 1.0, 1.0, 1.0, 1.0, 1.0, 1.0, 1.0, 1.0, 1.0, 1.0, 1.0, 1.0, 1.0, 1.0, 1.0, 1.0, 1.0, 1.0, 1.0, 1.0, 1.0, 1.0, 1.0, 1.0, 1.0, 1.0, 1.0, 1.0, 1.0, 1.0, 1.0, 1.0, 1.0, 1.0, 1.0, 1.0, 1.0, 1.0, 1.0, 1.0, 1.0, 1.0, 1.0, 1.0, 1.0, 1.0, 1.0, 1.0, 1.0, 1.0, 1.0, 1.0, 1.0, 1.0, 1.0, 1.0, 1.0, 1.0, 1.0, 1.0, 1.0, 1.0, 1.0, 1.0, 1.0, 1.0, 1.0, 1.0, 1.0, 1.0, 1.0, 1.0, 1.0, 1.0, 1.0, 1.0, 1.0, 1.0, 1.0, 1.0])
me_body_bright.materials.append(mat_bright)
me_body_bright.update()
me_body_red = bpy.data.meshes.new('Body_Red')
me_body_red.from_pydata([(0.0, 0.02056, 0.584), (0.03386, 0.02028, 0.567), (0.03386, 0.01972, 0.533), (4.788e-18, 0.01944, 0.516), (-0.03386, 0.01972, 0.533), (-0.03386, 0.02028, 0.567), (0.0, 0.07192, 0.5822), (0.03295, 0.07138, 0.5657), (0.03295, 0.07029, 0.5326), (4.659e-18, 0.06975, 0.5161), (-0.03295, 0.07029, 0.5326), (-0.03295, 0.07138, 0.5657), (0.0, 0.1237, 0.5769), (0.03021, 0.1227, 0.5618), (0.03021, 0.1207, 0.5315), (4.272e-18, 0.1197, 0.5164), (-0.03021, 0.1207, 0.5315), (-0.03021, 0.1227, 0.5618), (0.0, 0.175, 0.5681), (0.02565, 0.1738, 0.5553), (0.02565, 0.1712, 0.5297), (3.627e-18, 0.17, 0.5169), (-0.02565, 0.1712, 0.5297), (-0.02565, 0.1738, 0.5553), (0.0, 0.2258, 0.5558), (0.01926, 0.2246, 0.5463), (0.01926, 0.2221, 0.5271), (2.724e-18, 0.2208, 0.5175), (-0.01926, 0.2221, 0.5271), (-0.01926, 0.2246, 0.5463), (0.0, 0.276, 0.5401), (0.01105, 0.2751, 0.5346), (0.01105, 0.2733, 0.5237), (1.563e-18, 0.2724, 0.5182), (-0.01105, 0.2733, 0.5237), (-0.01105, 0.2751, 0.5346), (0.0, 0.3256, 0.5234), (0.003486, 0.3253, 0.5217), (0.003486, 0.3247, 0.5183), (4.929e-19, 0.3244, 0.5166), (-0.003486, 0.3247, 0.5183), (-0.003486, 0.3253, 0.5217), (0.0, -0.02056, 0.584), (-0.03386, -0.02028, 0.567), (-0.03386, -0.01972, 0.533), (-4.788e-18, -0.01944, 0.516), (0.03386, -0.01972, 0.533), (0.03386, -0.02028, 0.567), (0.0, -0.07192, 0.5822), (-0.03295, -0.07138, 0.5657), (-0.03295, -0.07029, 0.5326), (-4.659e-18, -0.06975, 0.5161), (0.03295, -0.07029, 0.5326), (0.03295, -0.07138, 0.5657), (0.0, -0.1237, 0.5769), (-0.03021, -0.1227, 0.5618), (-0.03021, -0.1207, 0.5315), (-4.272e-18, -0.1197, 0.5164), (0.03021, -0.1207, 0.5315), (0.03021, -0.1227, 0.5618), (0.0, -0.175, 0.5681), (-0.02565, -0.1738, 0.5553), (-0.02565, -0.1712, 0.5297), (-3.627e-18, -0.17, 0.5169), (0.02565, -0.1712, 0.5297), (0.02565, -0.1738, 0.5553), (0.0, -0.2258, 0.5558), (-0.01926, -0.2246, 0.5463), (-0.01926, -0.2221, 0.5271), (-2.724e-18, -0.2208, 0.5175), (0.01926, -0.2221, 0.5271), (0.01926, -0.2246, 0.5463), (0.0, -0.276, 0.5401), (-0.01105, -0.2751, 0.5346), (-0.01105, -0.2733, 0.5237), (-1.563e-18, -0.2724, 0.5182), (0.01105, -0.2733, 0.5237), (0.01105, -0.2751, 0.5346), (0.0, -0.3256, 0.5234), (-0.003486, -0.3253, 0.5217), (-0.003486, -0.3247, 0.5183), (-4.929e-19, -0.3244, 0.5166), (0.003486, -0.3247, 0.5183), (0.003486, -0.3253, 0.5217)], [], [(0, 1, 7, 6), (1, 2, 8, 7), (2, 3, 9, 8), (3, 4, 10, 9), (4, 5, 11, 10), (5, 0, 6, 11), (6, 7, 13, 12), (7, 8, 14, 13), (8, 9, 15, 14), (9, 10, 16, 15), (10, 11, 17, 16), (11, 6, 12, 17), (12, 13, 19, 18), (13, 14, 20, 19), (14, 15, 21, 20), (15, 16, 22, 21), (16, 17, 23, 22), (17, 12, 18, 23), (18, 19, 25, 24), (19, 20, 26, 25), (20, 21, 27, 26), (21, 22, 28, 27), (22, 23, 29, 28), (23, 18, 24, 29), (24, 25, 31, 30), (25, 26, 32, 31), (26, 27, 33, 32), (27, 28, 34, 33), (28, 29, 35, 34), (29, 24, 30, 35), (30, 31, 37, 36), (31, 32, 38, 37), (32, 33, 39, 38), (33, 34, 40, 39), (34, 35, 41, 40), (35, 30, 36, 41), (5, 4, 3, 2, 1, 0), (36, 37, 38, 39, 40, 41), (42, 43, 49, 48), (43, 44, 50, 49), (44, 45, 51, 50), (45, 46, 52, 51), (46, 47, 53, 52), (47, 42, 48, 53), (48, 49, 55, 54), (49, 50, 56, 55), (50, 51, 57, 56), (51, 52, 58, 57), (52, 53, 59, 58), (53, 48, 54, 59), (54, 55, 61, 60), (55, 56, 62, 61), (56, 57, 63, 62), (57, 58, 64, 63), (58, 59, 65, 64), (59, 54, 60, 65), (60, 61, 67, 66), (61, 62, 68, 67), (62, 63, 69, 68), (63, 64, 70, 69), (64, 65, 71, 70), (65, 60, 66, 71), (66, 67, 73, 72), (67, 68, 74, 73), (68, 69, 75, 74), (69, 70, 76, 75), (70, 71, 77, 76), (71, 66, 72, 77), (72, 73, 79, 78), (73, 74, 80, 79), (74, 75, 81, 80), (75, 76, 82, 81), (76, 77, 83, 82), (77, 72, 78, 83), (47, 46, 45, 44, 43, 42), (78, 79, 80, 81, 82, 83)])
_uv = me_body_red.uv_layers.new(name='UVMap')
_uv.uv.foreach_set('vector', [0.0, 0.02056, 0.03386, 0.02028, 0.03295, 0.07138, 0.0, 0.07192, -0.02028, 0.567, -0.01972, 0.533, -0.07029, 0.5326, -0.07138, 0.5657, -0.03386, 0.01972, -4.788e-18, 0.01944, -4.659e-18, 0.06975, -0.03295, 0.07029, -4.788e-18, 0.01944, 0.03386, 0.01972, 0.03295, 0.07029, -4.659e-18, 0.06975, 0.01972, 0.533, 0.02028, 0.567, 0.07138, 0.5657, 0.07029, 0.5326, -0.03386, 0.02028, 0.0, 0.02056, 0.0, 0.07192, -0.03295, 0.07138, 0.0, 0.07192, 0.03295, 0.07138, 0.03021, 0.1227, 0.0, 0.1237, -0.07138, 0.5657, -0.07029, 0.5326, -0.1207, 0.5315, -0.1227, 0.5618, -0.03295, 0.07029, -4.659e-18, 0.06975, -4.272e-18, 0.1197, -0.03021, 0.1207, -4.659e-18, 0.06975, 0.03295, 0.07029, 0.03021, 0.1207, -4.272e-18, 0.1197, 0.07029, 0.5326, 0.07138, 0.5657, 0.1227, 0.5618, 0.1207, 0.5315, -0.03295, 0.07138, 0.0, 0.07192, 0.0, 0.1237, -0.03021, 0.1227, 0.0, 0.1237, 0.03021, 0.1227, 0.02565, 0.1738, 0.0, 0.175, -0.1227, 0.5618, -0.1207, 0.5315, -0.1712, 0.5297, -0.1738, 0.5553, -0.03021, 0.1207, -4.272e-18, 0.1197, -3.627e-18, 0.17, -0.02565, 0.1712, -4.272e-18, 0.1197, 0.03021, 0.1207, 0.02565, 0.1712, -3.627e-18, 0.17, 0.1207, 0.5315, 0.1227, 0.5618, 0.1738, 0.5553, 0.1712, 0.5297, -0.03021, 0.1227, 0.0, 0.1237, 0.0, 0.175, -0.02565, 0.1738, 0.0, 0.175, 0.02565, 0.1738, 0.01926, 0.2246, 0.0, 0.2258, -0.1738, 0.5553, -0.1712, 0.5297, -0.2221, 0.5271, -0.2246, 0.5463, -0.02565, 0.1712, -3.627e-18, 0.17, -2.724e-18, 0.2208, -0.01926, 0.2221, -3.627e-18, 0.17, 0.02565, 0.1712, 0.01926, 0.2221, -2.724e-18, 0.2208, 0.1712, 0.5297, 0.1738, 0.5553, 0.2246, 0.5463, 0.2221, 0.5271, -0.02565, 0.1738, 0.0, 0.175, 0.0, 0.2258, -0.01926, 0.2246, 0.0, 0.2258, 0.01926, 0.2246, 0.01105, 0.2751, 0.0, 0.276, -0.2246, 0.5463, -0.2221, 0.5271, -0.2733, 0.5237, -0.2751, 0.5346, -0.01926, 0.2221, -2.724e-18, 0.2208, -1.563e-18, 0.2724, -0.01105, 0.2733, -2.724e-18, 0.2208, 0.01926, 0.2221, 0.01105, 0.2733, -1.563e-18, 0.2724, 0.2221, 0.5271, 0.2246, 0.5463, 0.2751, 0.5346, 0.2733, 0.5237, -0.01926, 0.2246, 0.0, 0.2258, 0.0, 0.276, -0.01105, 0.2751, 0.0, 0.276, 0.01105, 0.2751, 0.003486, 0.3253, 0.0, 0.3256, -0.2751, 0.5346, -0.2733, 0.5237, -0.3247, 0.5183, -0.3253, 0.5217, -0.01105, 0.2733, -1.563e-18, 0.2724, -4.929e-19, 0.3244, -0.003486, 0.3247, -1.563e-18, 0.2724, 0.01105, 0.2733, 0.003486, 0.3247, -4.929e-19, 0.3244, 0.2733, 0.5237, 0.2751, 0.5346, 0.3253, 0.5217, 0.3247, 0.5183, -0.01105, 0.2751, 0.0, 0.276, 0.0, 0.3256, -0.003486, 0.3253, 0.03386, 0.567, 0.03386, 0.533, -4.788e-18, 0.516, -0.03386, 0.533, -0.03386, 0.567, 0.0, 0.584, 0.0, 0.5234, 0.003486, 0.5217, 0.003486, 0.5183, 4.929e-19, 0.5166, -0.003486, 0.5183, -0.003486, 0.5217, 0.0, -0.02056, -0.03386, -0.02028, -0.03295, -0.07138, 0.0, -0.07192, -0.02028, 0.567, -0.01972, 0.533, -0.07029, 0.5326, -0.07138, 0.5657, 0.03386, -0.01972, 4.788e-18, -0.01944, 4.659e-18, -0.06975, 0.03295, -0.07029, 4.788e-18, -0.01944, -0.03386, -0.01972, -0.03295, -0.07029, 4.659e-18, -0.06975, 0.01972, 0.533, 0.02028, 0.567, 0.07138, 0.5657, 0.07029, 0.5326, 0.03386, -0.02028, 0.0, -0.02056, 0.0, -0.07192, 0.03295, -0.07138, 0.0, -0.07192, -0.03295, -0.07138, -0.03021, -0.1227, 0.0, -0.1237, -0.07138, 0.5657, -0.07029, 0.5326, -0.1207, 0.5315, -0.1227, 0.5618, 0.03295, -0.07029, 4.659e-18, -0.06975, 4.272e-18, -0.1197, 0.03021, -0.1207, 4.659e-18, -0.06975, -0.03295, -0.07029, -0.03021, -0.1207, 4.272e-18, -0.1197, 0.07029, 0.5326, 0.07138, 0.5657, 0.1227, 0.5618, 0.1207, 0.5315, 0.03295, -0.07138, 0.0, -0.07192, 0.0, -0.1237, 0.03021, -0.1227, 0.0, -0.1237, -0.03021, -0.1227, -0.02565, -0.1738, 0.0, -0.175, -0.1227, 0.5618, -0.1207, 0.5315, -0.1712, 0.5297, -0.1738, 0.5553, 0.03021, -0.1207, 4.272e-18, -0.1197, 3.627e-18, -0.17, 0.02565, -0.1712, 4.272e-18, -0.1197, -0.03021, -0.1207, -0.02565, -0.1712, 3.627e-18, -0.17, 0.1207, 0.5315, 0.1227, 0.5618, 0.1738, 0.5553, 0.1712, 0.5297, 0.03021, -0.1227, 0.0, -0.1237, 0.0, -0.175, 0.02565, -0.1738, 0.0, -0.175, -0.02565, -0.1738, -0.01926, -0.2246, 0.0, -0.2258, -0.1738, 0.5553, -0.1712, 0.5297, -0.2221, 0.5271, -0.2246, 0.5463, 0.02565, -0.1712, 3.627e-18, -0.17, 2.724e-18, -0.2208, 0.01926, -0.2221, 3.627e-18, -0.17, -0.02565, -0.1712, -0.01926, -0.2221, 2.724e-18, -0.2208, 0.1712, 0.5297, 0.1738, 0.5553, 0.2246, 0.5463, 0.2221, 0.5271, 0.02565, -0.1738, 0.0, -0.175, 0.0, -0.2258, 0.01926, -0.2246, 0.0, -0.2258, -0.01926, -0.2246, -0.01105, -0.2751, 0.0, -0.276, -0.2246, 0.5463, -0.2221, 0.5271, -0.2733, 0.5237, -0.2751, 0.5346, 0.01926, -0.2221, 2.724e-18, -0.2208, 1.563e-18, -0.2724, 0.01105, -0.2733, 2.724e-18, -0.2208, -0.01926, -0.2221, -0.01105, -0.2733, 1.563e-18, -0.2724, 0.2221, 0.5271, 0.2246, 0.5463, 0.2751, 0.5346, 0.2733, 0.5237, 0.01926, -0.2246, 0.0, -0.2258, 0.0, -0.276, 0.01105, -0.2751, 0.0, -0.276, -0.01105, -0.2751, -0.003486, -0.3253, 0.0, -0.3256, -0.2751, 0.5346, -0.2733, 0.5237, -0.3247, 0.5183, -0.3253, 0.5217, 0.01105, -0.2733, 1.563e-18, -0.2724, 4.929e-19, -0.3244, 0.003486, -0.3247, 1.563e-18, -0.2724, -0.01105, -0.2733, -0.003486, -0.3247, 4.929e-19, -0.3244, 0.2733, 0.5237, 0.2751, 0.5346, 0.3253, 0.5217, 0.3247, 0.5183, 0.01105, -0.2751, 0.0, -0.276, 0.0, -0.3256, 0.003486, -0.3253, 0.03386, 0.567, 0.03386, 0.533, -4.788e-18, 0.516, -0.03386, 0.533, -0.03386, 0.567, 0.0, 0.584, 0.0, 0.5234, 0.003486, 0.5217, 0.003486, 0.5183, 4.929e-19, 0.5166, -0.003486, 0.5183, -0.003486, 0.5217])
_ca = me_body_red.color_attributes.new('Col', 'BYTE_COLOR', 'CORNER')
_ca.data.foreach_set('color', [1.0, 1.0, 1.0, 1.0, 1.0, 1.0, 1.0, 1.0, 1.0, 1.0, 1.0, 1.0, 1.0, 1.0, 1.0, 1.0, 1.0, 1.0, 1.0, 1.0, 1.0, 1.0, 1.0, 1.0, 1.0, 1.0, 1.0, 1.0, 1.0, 1.0, 1.0, 1.0, 1.0, 1.0, 1.0, 1.0, 1.0, 1.0, 1.0, 1.0, 1.0, 1.0, 1.0, 1.0, 1.0, 1.0, 1.0, 1.0, 1.0, 1.0, 1.0, 1.0, 1.0, 1.0, 1.0, 1.0, 1.0, 1.0, 1.0, 1.0, 1.0, 1.0, 1.0, 1.0, 1.0, 1.0, 1.0, 1.0, 1.0, 1.0, 1.0, 1.0, 1.0, 1.0, 1.0, 1.0, 1.0, 1.0, 1.0, 1.0, 1.0, 1.0, 1.0, 1.0, 1.0, 1.0, 1.0, 1.0, 1.0, 1.0, 1.0, 1.0, 1.0, 1.0, 1.0, 1.0, 1.0, 1.0, 1.0, 1.0, 1.0, 1.0, 1.0, 1.0, 1.0, 1.0, 1.0, 1.0, 1.0, 1.0, 1.0, 1.0, 1.0, 1.0, 1.0, 1.0, 1.0, 1.0, 1.0, 1.0, 1.0, 1.0, 1.0, 1.0, 1.0, 1.0, 1.0, 1.0, 1.0, 1.0, 1.0, 1.0, 1.0, 1.0, 1.0, 1.0, 1.0, 1.0, 1.0, 1.0, 1.0, 1.0, 1.0, 1.0, 1.0, 1.0, 1.0, 1.0, 1.0, 1.0, 1.0, 1.0, 1.0, 1.0, 1.0, 1.0, 1.0, 1.0, 1.0, 1.0, 1.0, 1.0, 1.0, 1.0, 1.0, 1.0, 1.0, 1.0, 1.0, 1.0, 1.0, 1.0, 1.0, 1.0, 1.0, 1.0, 1.0, 1.0, 1.0, 1.0, 1.0, 1.0, 1.0, 1.0, 1.0, 1.0, 1.0, 1.0, 1.0, 1.0, 1.0, 1.0, 1.0, 1.0, 1.0, 1.0, 1.0, 1.0, 1.0, 1.0, 1.0, 1.0, 1.0, 1.0, 1.0, 1.0, 1.0, 1.0, 1.0, 1.0, 1.0, 1.0, 1.0, 1.0, 1.0, 1.0, 1.0, 1.0, 1.0, 1.0, 1.0, 1.0, 1.0, 1.0, 1.0, 1.0, 1.0, 1.0, 1.0, 1.0, 1.0, 1.0, 1.0, 1.0, 1.0, 1.0, 1.0, 1.0, 1.0, 1.0, 1.0, 1.0, 1.0, 1.0, 1.0, 1.0, 1.0, 1.0, 1.0, 1.0, 1.0, 1.0, 1.0, 1.0, 1.0, 1.0, 1.0, 1.0, 1.0, 1.0, 1.0, 1.0, 1.0, 1.0, 1.0, 1.0, 1.0, 1.0, 1.0, 1.0, 1.0, 1.0, 1.0, 1.0, 1.0, 1.0, 1.0, 1.0, 1.0, 1.0, 1.0, 1.0, 1.0, 1.0, 1.0, 1.0, 1.0, 1.0, 1.0, 1.0, 1.0, 1.0, 1.0, 1.0, 1.0, 1.0, 1.0, 1.0, 1.0, 1.0, 1.0, 1.0, 1.0, 1.0, 1.0, 1.0, 1.0, 1.0, 1.0, 1.0, 1.0, 1.0, 1.0, 1.0, 1.0, 1.0, 1.0, 1.0, 1.0, 1.0, 1.0, 1.0, 1.0, 1.0, 1.0, 1.0, 1.0, 1.0, 1.0, 1.0, 1.0, 1.0, 1.0, 1.0, 1.0, 1.0, 1.0, 1.0, 1.0, 1.0, 1.0, 1.0, 1.0, 1.0, 1.0, 1.0, 1.0, 1.0, 1.0, 1.0, 1.0, 1.0, 1.0, 1.0, 1.0, 1.0, 1.0, 1.0, 1.0, 1.0, 1.0, 1.0, 1.0, 1.0, 1.0, 1.0, 1.0, 1.0, 1.0, 1.0, 1.0, 1.0, 1.0, 1.0, 1.0, 1.0, 1.0, 1.0, 1.0, 1.0, 1.0, 1.0, 1.0, 1.0, 1.0, 1.0, 1.0, 1.0, 1.0, 1.0, 1.0, 1.0, 1.0, 1.0, 1.0, 1.0, 1.0, 1.0, 1.0, 1.0, 1.0, 1.0, 1.0, 1.0, 1.0, 1.0, 1.0, 1.0, 1.0, 1.0, 1.0, 1.0, 1.0, 1.0, 1.0, 1.0, 1.0, 1.0, 1.0, 1.0, 1.0, 1.0, 1.0, 1.0, 1.0, 1.0, 1.0, 1.0, 1.0, 1.0, 1.0, 1.0, 1.0, 1.0, 1.0, 1.0, 1.0, 1.0, 1.0, 1.0, 1.0, 1.0, 1.0, 1.0, 1.0, 1.0, 1.0, 1.0, 1.0, 1.0, 1.0, 1.0, 1.0, 1.0, 1.0, 1.0, 1.0, 1.0, 1.0, 1.0, 1.0, 1.0, 1.0, 1.0, 1.0, 1.0, 1.0, 1.0, 1.0, 1.0, 1.0, 1.0, 1.0, 1.0, 1.0, 1.0, 1.0, 1.0, 1.0, 1.0, 1.0, 1.0, 1.0, 1.0, 1.0, 1.0, 1.0, 1.0, 1.0, 1.0, 1.0, 1.0, 1.0, 1.0, 1.0, 1.0, 1.0, 1.0, 1.0, 1.0, 1.0, 1.0, 1.0, 1.0, 1.0, 1.0, 1.0, 1.0, 1.0, 1.0, 1.0, 1.0, 1.0, 1.0, 1.0, 1.0, 1.0, 1.0, 1.0, 1.0, 1.0, 1.0, 1.0, 1.0, 1.0, 1.0, 1.0, 1.0, 1.0, 1.0, 1.0, 1.0, 1.0, 1.0, 1.0, 1.0, 1.0, 1.0, 1.0, 1.0, 1.0, 1.0, 1.0, 1.0, 1.0, 1.0, 1.0, 1.0, 1.0, 1.0, 1.0, 1.0, 1.0, 1.0, 1.0, 1.0, 1.0, 1.0, 1.0, 1.0, 1.0, 1.0, 1.0, 1.0, 1.0, 1.0, 1.0, 1.0, 1.0, 1.0, 1.0, 1.0, 1.0, 1.0, 1.0, 1.0, 1.0, 1.0, 1.0, 1.0, 1.0, 1.0, 1.0, 1.0, 1.0, 1.0, 1.0, 1.0, 1.0, 1.0, 1.0, 1.0, 1.0, 1.0, 1.0, 1.0, 1.0, 1.0, 1.0, 1.0, 1.0, 1.0, 1.0, 1.0, 1.0, 1.0, 1.0, 1.0, 1.0, 1.0, 1.0, 1.0, 1.0, 1.0, 1.0, 1.0, 1.0, 1.0, 1.0, 1.0, 1.0, 1.0, 1.0, 1.0, 1.0, 1.0, 1.0, 1.0, 1.0, 1.0, 1.0, 1.0, 1.0, 1.0, 1.0, 1.0, 1.0, 1.0, 1.0, 1.0, 1.0, 1.0, 1.0, 1.0, 1.0, 1.0, 1.0, 1.0, 1.0, 1.0, 1.0, 1.0, 1.0, 1.0, 1.0, 1.0, 1.0, 1.0, 1.0, 1.0, 1.0, 1.0, 1.0, 1.0, 1.0, 1.0, 1.0, 1.0, 1.0, 1.0, 1.0, 1.0, 1.0, 1.0, 1.0, 1.0, 1.0, 1.0, 1.0, 1.0, 1.0, 1.0, 1.0, 1.0, 1.0, 1.0, 1.0, 1.0, 1.0, 1.0, 1.0, 1.0, 1.0, 1.0, 1.0, 1.0, 1.0, 1.0, 1.0, 1.0, 1.0, 1.0, 1.0, 1.0, 1.0, 1.0, 1.0, 1.0, 1.0, 1.0, 1.0, 1.0, 1.0, 1.0, 1.0, 1.0, 1.0, 1.0, 1.0, 1.0, 1.0, 1.0, 1.0, 1.0, 1.0, 1.0, 1.0, 1.0, 1.0, 1.0, 1.0, 1.0, 1.0, 1.0, 1.0, 1.0, 1.0, 1.0, 1.0, 1.0, 1.0, 1.0, 1.0, 1.0, 1.0, 1.0, 1.0, 1.0, 1.0, 1.0, 1.0, 1.0, 1.0, 1.0, 1.0, 1.0, 1.0, 1.0, 1.0, 1.0, 1.0, 1.0, 1.0, 1.0, 1.0, 1.0, 1.0, 1.0, 1.0, 1.0, 1.0, 1.0, 1.0, 1.0, 1.0, 1.0, 1.0, 1.0, 1.0, 1.0, 1.0, 1.0, 1.0, 1.0, 1.0, 1.0, 1.0, 1.0, 1.0, 1.0, 1.0, 1.0, 1.0, 1.0, 1.0, 1.0, 1.0, 1.0, 1.0, 1.0, 1.0, 1.0, 1.0, 1.0, 1.0, 1.0, 1.0, 1.0, 1.0, 1.0, 1.0, 1.0, 1.0, 1.0, 1.0, 1.0, 1.0, 1.0, 1.0, 1.0, 1.0, 1.0, 1.0, 1.0, 1.0, 1.0, 1.0, 1.0, 1.0, 1.0, 1.0, 1.0, 1.0, 1.0, 1.0, 1.0, 1.0, 1.0, 1.0, 1.0, 1.0, 1.0, 1.0, 1.0, 1.0, 1.0, 1.0, 1.0, 1.0, 1.0, 1.0, 1.0, 1.0, 1.0, 1.0, 1.0, 1.0, 1.0, 1.0, 1.0, 1.0, 1.0, 1.0, 1.0, 1.0, 1.0, 1.0, 1.0, 1.0, 1.0, 1.0, 1.0, 1.0, 1.0, 1.0, 1.0, 1.0, 1.0, 1.0, 1.0, 1.0, 1.0, 1.0, 1.0, 1.0, 1.0, 1.0, 1.0, 1.0, 1.0, 1.0, 1.0, 1.0, 1.0, 1.0, 1.0, 1.0, 1.0, 1.0, 1.0, 1.0, 1.0, 1.0, 1.0, 1.0, 1.0, 1.0, 1.0, 1.0, 1.0, 1.0, 1.0, 1.0, 1.0, 1.0, 1.0, 1.0, 1.0, 1.0, 1.0, 1.0, 1.0, 1.0, 1.0, 1.0, 1.0, 1.0, 1.0, 1.0, 1.0, 1.0, 1.0, 1.0, 1.0, 1.0, 1.0, 1.0, 1.0, 1.0, 1.0, 1.0, 1.0, 1.0, 1.0, 1.0, 1.0, 1.0, 1.0, 1.0, 1.0, 1.0, 1.0, 1.0, 1.0, 1.0, 1.0, 1.0, 1.0, 1.0, 1.0, 1.0, 1.0, 1.0, 1.0, 1.0, 1.0, 1.0, 1.0, 1.0, 1.0, 1.0, 1.0, 1.0, 1.0, 1.0, 1.0, 1.0, 1.0, 1.0, 1.0, 1.0, 1.0, 1.0, 1.0, 1.0, 1.0, 1.0, 1.0, 1.0, 1.0, 1.0, 1.0, 1.0, 1.0, 1.0, 1.0, 1.0, 1.0, 1.0, 1.0, 1.0, 1.0, 1.0, 1.0, 1.0, 1.0, 1.0, 1.0, 1.0, 1.0, 1.0, 1.0, 1.0, 1.0, 1.0, 1.0, 1.0, 1.0, 1.0, 1.0, 1.0, 1.0, 1.0, 1.0, 1.0, 1.0, 1.0, 1.0, 1.0, 1.0, 1.0, 1.0, 1.0, 1.0, 1.0, 1.0, 1.0, 1.0, 1.0, 1.0, 1.0, 1.0, 1.0, 1.0, 1.0, 1.0, 1.0, 1.0, 1.0, 1.0, 1.0, 1.0, 1.0, 1.0, 1.0, 1.0, 1.0, 1.0, 1.0, 1.0, 1.0, 1.0, 1.0, 1.0, 1.0, 1.0, 1.0, 1.0, 1.0, 1.0, 1.0, 1.0, 1.0, 1.0, 1.0, 1.0, 1.0, 1.0, 1.0, 1.0, 1.0, 1.0, 1.0, 1.0, 1.0, 1.0, 1.0, 1.0, 1.0, 1.0, 1.0, 1.0, 1.0, 1.0, 1.0, 1.0, 1.0, 1.0, 1.0, 1.0, 1.0, 1.0, 1.0, 1.0, 1.0, 1.0, 1.0, 1.0, 1.0, 1.0, 1.0, 1.0, 1.0, 1.0, 1.0, 1.0, 1.0, 1.0, 1.0, 1.0, 1.0, 1.0, 1.0, 1.0, 1.0, 1.0, 1.0, 1.0, 1.0, 1.0, 1.0, 1.0, 1.0, 1.0, 1.0, 1.0, 1.0, 1.0, 1.0, 1.0, 1.0, 1.0, 1.0, 1.0, 1.0, 1.0, 1.0, 1.0, 1.0, 1.0, 1.0, 1.0, 1.0, 1.0, 1.0, 1.0, 1.0, 1.0, 1.0, 1.0, 1.0, 1.0, 1.0, 1.0, 1.0, 1.0, 1.0, 1.0, 1.0, 1.0, 1.0, 1.0, 1.0, 1.0, 1.0, 1.0, 1.0, 1.0, 1.0, 1.0, 1.0, 1.0, 1.0, 1.0, 1.0, 1.0, 1.0, 1.0, 1.0, 1.0, 1.0, 1.0, 1.0, 1.0, 1.0, 1.0, 1.0, 1.0, 1.0, 1.0, 1.0, 1.0, 1.0, 1.0, 1.0, 1.0, 1.0, 1.0, 1.0, 1.0, 1.0, 1.0, 1.0, 1.0, 1.0, 1.0, 1.0, 1.0, 1.0, 1.0, 1.0, 1.0, 1.0, 1.0, 1.0, 1.0, 1.0, 1.0, 1.0, 1.0, 1.0, 1.0, 1.0, 1.0, 1.0, 1.0, 1.0, 1.0, 1.0, 1.0, 1.0, 1.0, 1.0, 1.0, 1.0, 1.0, 1.0, 1.0])
me_body_red.materials.append(mat_red)
me_body_red.update()

# ---- objects
ob_qd_pickaxe_reinforced = bpy.data.objects.new('QD_pickaxe_reinforced', None)
ob_body_wood = bpy.data.objects.new('Body_Wood', me_body_wood)
ob_body_steel = bpy.data.objects.new('Body_Steel', me_body_steel)
ob_body_bright = bpy.data.objects.new('Body_Bright', me_body_bright)
ob_body_red = bpy.data.objects.new('Body_Red', me_body_red)

# ---- transforms, parenting, visibility, modifiers, constraints
ob_qd_pickaxe_reinforced.location = (0.0, 0.0, 0.0)
ob_qd_pickaxe_reinforced.empty_display_size = 0.05
ob_body_wood.parent = ob_qd_pickaxe_reinforced
ob_body_wood.location = (0.0, 0.0, 0.0)
ob_body_steel.parent = ob_qd_pickaxe_reinforced
ob_body_steel.location = (0.0, 0.0, 0.0)
ob_body_bright.parent = ob_qd_pickaxe_reinforced
ob_body_bright.location = (0.0, 0.0, 0.0)
ob_body_red.parent = ob_qd_pickaxe_reinforced
ob_body_red.location = (0.0, 0.0, 0.0)

# ---- collection membership
scene.collection.objects.link(ob_qd_pickaxe_reinforced)
scene.collection.objects.link(ob_body_wood)
scene.collection.objects.link(ob_body_steel)
scene.collection.objects.link(ob_body_bright)
scene.collection.objects.link(ob_body_red)

# ---- scene / render settings (as saved in the file)
scene.frame_start = 1; scene.frame_end = 250; scene.frame_set(1)
scene.render.engine = 'BLENDER_EEVEE_NEXT'
scene.render.fps = 30
scene.render.bake_bias = 0.0
scene.render.bake_samples = 0
scene.render.compositor_device = 'GPU'
scene.eevee.use_volume_custom_range = False
scene.eevee.fast_gi_thickness_near = 0.1
scene.eevee.fast_gi_thickness_far = 0.0
scene.eevee.ray_tracing_options.screen_trace_thickness = 0.1
bpy.context.view_layer.update()

# ---- added for rendering (the .blend has no active camera and no usable light): camera, sun + grey world if the file has none
cam_auto = bpy.data.cameras.new('AutoCamera')
cam_auto.lens = 50.0
cam_auto.sensor_width = 36.0
cam_auto.clip_end = 1000.0
ob_auto_camera = bpy.data.objects.new('AutoCamera', cam_auto)
scene.collection.objects.link(ob_auto_camera)
ob_auto_camera.location = (0.914682, -1.09762, 0.986746)
ob_auto_camera.rotation_euler = (1.09748, -7.21219e-08, 0.694738)
scene.camera = ob_auto_camera
light_auto_sun = bpy.data.lights.new('AutoSun', 'SUN')
light_auto_sun.energy = 3.0
light_auto_sun.angle = 0.0523599
ob_auto_sun = bpy.data.objects.new('AutoSun', light_auto_sun)
scene.collection.objects.link(ob_auto_sun)
ob_auto_sun.rotation_euler = (0.872665, 0.174533, 0.523599)
if scene.world is None:
    world_auto = bpy.data.worlds.new('AutoWorld')
    world_auto.color = (0.3, 0.3, 0.3)
    scene.world = world_auto
bpy.context.view_layer.update()
